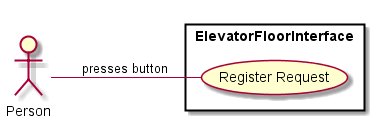

The diagram above was rendered by PlantUML. Its source (embedded in the PNG):
@startuml
left to right direction

actor "Person" as ECC
rectangle "ElevatorFloorInterface" {
  ECC -- (Register Request) : presses button
}

@enduml